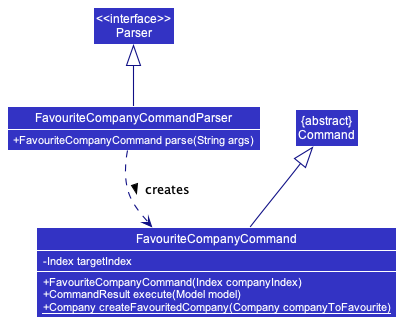

The diagram above was rendered by PlantUML. Its source (embedded in the PNG):
@startuml
!include detailed.puml
skinparam arrowThickness 1.1
skinparam arrowColor LOGIC_COLOR_T4
skinparam classBackgroundColor LOGIC_COLOR

Class FavouriteCompanyCommandParser {
    +FavouriteCompanyCommand parse(String args)
}
Class FavouriteCompanyCommand {
    -Index targetIndex
    +FavouriteCompanyCommand(Index companyIndex)
    +CommandResult execute(Model model)
    +{static} Company createFavouritedCompany(Company companyToFavourite)
}
Class "<<interface>>\nParser" as Parser
Class "{abstract}\nCommand" as Command

FavouriteCompanyCommand -up-|> Command

FavouriteCompanyCommandParser -up-|> Parser
FavouriteCompanyCommandParser .down.> FavouriteCompanyCommand: creates >

FavouriteCompanyCommandParser -[hidden]Down- FavouriteCompanyCommand
@enduml